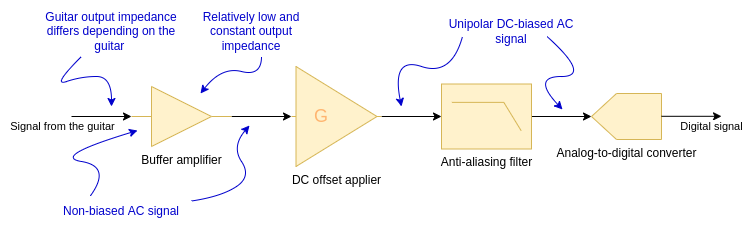

The diagram above was exported from draw.io. Its source (the exported page's mxGraphModel, read from the mxfile embedded in the PNG):
<mxGraphModel dx="1359" dy="668" grid="1" gridSize="10" guides="1" tooltips="1" connect="1" arrows="1" fold="1" page="1" pageScale="1" pageWidth="827" pageHeight="1169" math="0" shadow="0">
  <root>
    <mxCell id="0" />
    <mxCell id="1" parent="0" />
    <mxCell id="R0YVRchVws5dOO9FShsb-10" style="edgeStyle=orthogonalEdgeStyle;rounded=0;orthogonalLoop=1;jettySize=auto;html=1;entryX=0;entryY=0.5;entryDx=0;entryDy=0;entryPerimeter=0;fontColor=#0000CC;strokeColor=#000000;" edge="1" parent="1" source="R0YVRchVws5dOO9FShsb-1" target="R0YVRchVws5dOO9FShsb-9">
      <mxGeometry relative="1" as="geometry" />
    </mxCell>
    <mxCell id="R0YVRchVws5dOO9FShsb-1" value="Buffer amplifier" style="verticalLabelPosition=bottom;shadow=0;dashed=0;align=center;html=1;verticalAlign=top;shape=mxgraph.electrical.logic_gates.buffer2;fillColor=#fff2cc;strokeColor=#d6b656;" vertex="1" parent="1">
      <mxGeometry x="160" y="140" width="100" height="60" as="geometry" />
    </mxCell>
    <mxCell id="R0YVRchVws5dOO9FShsb-2" value="" style="endArrow=classic;html=1;rounded=0;entryX=0;entryY=0.5;entryDx=0;entryDy=0;" edge="1" parent="1" target="R0YVRchVws5dOO9FShsb-1">
      <mxGeometry width="50" height="50" relative="1" as="geometry">
        <mxPoint x="100" y="170" as="sourcePoint" />
        <mxPoint x="160" y="160" as="targetPoint" />
      </mxGeometry>
    </mxCell>
    <mxCell id="R0YVRchVws5dOO9FShsb-3" value="Signal from the guitar" style="edgeLabel;html=1;align=center;verticalAlign=middle;resizable=0;points=[];" vertex="1" connectable="0" parent="R0YVRchVws5dOO9FShsb-2">
      <mxGeometry x="-0.4537" relative="1" as="geometry">
        <mxPoint x="-26" y="10" as="offset" />
      </mxGeometry>
    </mxCell>
    <mxCell id="R0YVRchVws5dOO9FShsb-4" value="Guitar output impedance differs depending on the guitar&amp;nbsp;" style="text;html=1;align=center;verticalAlign=middle;whiteSpace=wrap;rounded=0;fontColor=#0000CC;" vertex="1" parent="1">
      <mxGeometry x="70" y="70" width="140" height="30" as="geometry" />
    </mxCell>
    <mxCell id="R0YVRchVws5dOO9FShsb-7" value="" style="curved=1;endArrow=classic;html=1;rounded=0;fontColor=#0000CC;strokeColor=#0000CC;" edge="1" parent="1">
      <mxGeometry width="50" height="50" relative="1" as="geometry">
        <mxPoint x="110" y="110" as="sourcePoint" />
        <mxPoint x="140" y="160" as="targetPoint" />
        <Array as="points">
          <mxPoint x="80" y="140" />
          <mxPoint x="110" y="130" />
          <mxPoint x="140" y="130" />
        </Array>
      </mxGeometry>
    </mxCell>
    <mxCell id="R0YVRchVws5dOO9FShsb-8" value="Relatively low and constant output impedance" style="text;html=1;align=center;verticalAlign=middle;whiteSpace=wrap;rounded=0;fontColor=#0000CC;" vertex="1" parent="1">
      <mxGeometry x="210" y="70" width="140" height="30" as="geometry" />
    </mxCell>
    <mxCell id="R0YVRchVws5dOO9FShsb-15" style="edgeStyle=orthogonalEdgeStyle;rounded=0;orthogonalLoop=1;jettySize=auto;html=1;exitX=1;exitY=0.5;exitDx=0;exitDy=0;exitPerimeter=0;entryX=0;entryY=0.5;entryDx=0;entryDy=0;entryPerimeter=0;fontColor=#000000;strokeColor=#000000;" edge="1" parent="1" source="R0YVRchVws5dOO9FShsb-9" target="R0YVRchVws5dOO9FShsb-14">
      <mxGeometry relative="1" as="geometry" />
    </mxCell>
    <mxCell id="R0YVRchVws5dOO9FShsb-9" value="DC offset applier" style="verticalLabelPosition=bottom;shadow=0;dashed=0;align=center;html=1;verticalAlign=top;shape=mxgraph.electrical.abstract.amplifier;fillColor=#fff2cc;strokeColor=#d6b656;" vertex="1" parent="1">
      <mxGeometry x="320" y="120" width="90" height="100" as="geometry" />
    </mxCell>
    <mxCell id="R0YVRchVws5dOO9FShsb-11" value="G" style="text;html=1;strokeColor=none;fillColor=none;align=center;verticalAlign=middle;whiteSpace=wrap;rounded=0;fontColor=#FFB570;fontSize=18;" vertex="1" parent="1">
      <mxGeometry x="320" y="155" width="60" height="30" as="geometry" />
    </mxCell>
    <mxCell id="R0YVRchVws5dOO9FShsb-12" value="" style="curved=1;endArrow=classic;html=1;rounded=0;fontColor=#000000;strokeColor=#0000CC;" edge="1" parent="1">
      <mxGeometry width="50" height="50" relative="1" as="geometry">
        <mxPoint x="290" y="110" as="sourcePoint" />
        <mxPoint x="229" y="147" as="targetPoint" />
        <Array as="points">
          <mxPoint x="290" y="130" />
          <mxPoint x="250" y="120" />
        </Array>
      </mxGeometry>
    </mxCell>
    <mxCell id="R0YVRchVws5dOO9FShsb-20" style="edgeStyle=orthogonalEdgeStyle;rounded=0;orthogonalLoop=1;jettySize=auto;html=1;exitX=1;exitY=0.5;exitDx=0;exitDy=0;exitPerimeter=0;entryX=1;entryY=0.5;entryDx=0;entryDy=0;entryPerimeter=0;fontColor=#000000;strokeColor=#000000;" edge="1" parent="1" source="R0YVRchVws5dOO9FShsb-14" target="R0YVRchVws5dOO9FShsb-19">
      <mxGeometry relative="1" as="geometry" />
    </mxCell>
    <mxCell id="R0YVRchVws5dOO9FShsb-14" value="Anti-aliasing filter" style="verticalLabelPosition=bottom;shadow=0;dashed=0;align=center;html=1;verticalAlign=top;shape=mxgraph.electrical.logic_gates.lowpass_filter;fillColor=#fff2cc;strokeColor=#d6b656;" vertex="1" parent="1">
      <mxGeometry x="470" y="137.5" width="90" height="65" as="geometry" />
    </mxCell>
    <mxCell id="R0YVRchVws5dOO9FShsb-16" value="Non-biased AC signal" style="text;html=1;align=center;verticalAlign=middle;whiteSpace=wrap;rounded=0;fontColor=#0000CC;" vertex="1" parent="1">
      <mxGeometry x="80" y="250" width="140" height="30" as="geometry" />
    </mxCell>
    <mxCell id="R0YVRchVws5dOO9FShsb-17" value="" style="curved=1;endArrow=classic;html=1;rounded=0;fontColor=#000000;strokeColor=#0000CC;exitX=0.279;exitY=-0.029;exitDx=0;exitDy=0;exitPerimeter=0;" edge="1" parent="1" source="R0YVRchVws5dOO9FShsb-16">
      <mxGeometry width="50" height="50" relative="1" as="geometry">
        <mxPoint x="30" y="280" as="sourcePoint" />
        <mxPoint x="166" y="184" as="targetPoint" />
        <Array as="points">
          <mxPoint x="140" y="220" />
          <mxPoint x="80" y="210" />
        </Array>
      </mxGeometry>
    </mxCell>
    <mxCell id="R0YVRchVws5dOO9FShsb-18" value="" style="curved=1;endArrow=classic;html=1;rounded=0;fontColor=#000000;strokeColor=#0000CC;" edge="1" parent="1" source="R0YVRchVws5dOO9FShsb-16">
      <mxGeometry width="50" height="50" relative="1" as="geometry">
        <mxPoint x="199.05999999999995" y="250.13" as="sourcePoint" />
        <mxPoint x="278" y="179" as="targetPoint" />
        <Array as="points">
          <mxPoint x="250" y="250" />
          <mxPoint x="280" y="230" />
          <mxPoint x="260" y="200" />
        </Array>
      </mxGeometry>
    </mxCell>
    <mxCell id="R0YVRchVws5dOO9FShsb-19" value="Analog-to-digital converter" style="verticalLabelPosition=bottom;shadow=0;dashed=0;align=center;html=1;verticalAlign=top;shape=mxgraph.electrical.abstract.dac;direction=west;fillColor=#fff2cc;strokeColor=#d6b656;" vertex="1" parent="1">
      <mxGeometry x="620" y="147" width="70" height="46" as="geometry" />
    </mxCell>
    <mxCell id="R0YVRchVws5dOO9FShsb-21" value="Digital signal" style="edgeStyle=orthogonalEdgeStyle;rounded=0;orthogonalLoop=1;jettySize=auto;html=1;exitX=1;exitY=0.5;exitDx=0;exitDy=0;exitPerimeter=0;entryX=1;entryY=0.5;entryDx=0;entryDy=0;entryPerimeter=0;fontColor=#000000;strokeColor=#000000;" edge="1" parent="1">
      <mxGeometry x="0.6667" y="-10" relative="1" as="geometry">
        <mxPoint x="690" y="169.8" as="sourcePoint" />
        <mxPoint x="750" y="169.8" as="targetPoint" />
        <mxPoint as="offset" />
      </mxGeometry>
    </mxCell>
    <mxCell id="R0YVRchVws5dOO9FShsb-22" value="Unipolar DC-biased AC signal" style="text;html=1;align=center;verticalAlign=middle;whiteSpace=wrap;rounded=0;fontColor=#0000CC;" vertex="1" parent="1">
      <mxGeometry x="470" y="70" width="140" height="30" as="geometry" />
    </mxCell>
    <mxCell id="R0YVRchVws5dOO9FShsb-23" value="" style="curved=1;endArrow=classic;html=1;rounded=0;fontColor=#000000;strokeColor=#0000CC;" edge="1" parent="1">
      <mxGeometry width="50" height="50" relative="1" as="geometry">
        <mxPoint x="491" y="90" as="sourcePoint" />
        <mxPoint x="430" y="160" as="targetPoint" />
        <Array as="points">
          <mxPoint x="480" y="130" />
          <mxPoint x="420" y="110" />
        </Array>
      </mxGeometry>
    </mxCell>
    <mxCell id="R0YVRchVws5dOO9FShsb-24" value="" style="curved=1;endArrow=classic;html=1;rounded=0;fontColor=#000000;strokeColor=#0000CC;" edge="1" parent="1">
      <mxGeometry width="50" height="50" relative="1" as="geometry">
        <mxPoint x="575.5" y="90" as="sourcePoint" />
        <mxPoint x="591" y="163" as="targetPoint" />
        <Array as="points">
          <mxPoint x="620" y="130" />
          <mxPoint x="560" y="130" />
        </Array>
      </mxGeometry>
    </mxCell>
  </root>
</mxGraphModel>